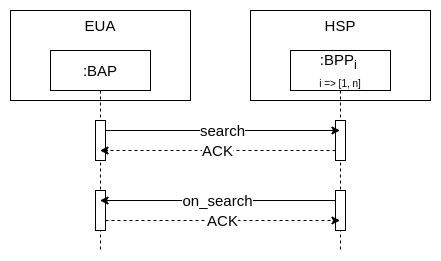

The diagram above was exported from draw.io. Its source (the exported page's mxGraphModel, read from the mxfile embedded in the PNG):
<mxGraphModel dx="1422" dy="713" grid="1" gridSize="10" guides="1" tooltips="1" connect="1" arrows="1" fold="1" page="1" pageScale="1" pageWidth="850" pageHeight="1100" math="0" shadow="0">
  <root>
    <mxCell id="XgOprfrtbi1ATHfBX8c2-0" />
    <mxCell id="XgOprfrtbi1ATHfBX8c2-1" parent="XgOprfrtbi1ATHfBX8c2-0" />
    <mxCell id="EyJUyd7EpijLMnwi2Xc2-1" value="&lt;font style=&quot;font-size: 15px&quot;&gt;HSP&lt;/font&gt;" style="rounded=0;whiteSpace=wrap;html=1;fontSize=10;fontColor=default;strokeColor=default;fillColor=default;verticalAlign=top;" vertex="1" parent="XgOprfrtbi1ATHfBX8c2-1">
      <mxGeometry x="280" y="40" width="180" height="90" as="geometry" />
    </mxCell>
    <mxCell id="EyJUyd7EpijLMnwi2Xc2-0" value="&lt;font style=&quot;font-size: 15px&quot;&gt;EUA&lt;/font&gt;" style="rounded=0;whiteSpace=wrap;html=1;fontSize=10;fontColor=default;strokeColor=default;fillColor=default;verticalAlign=top;" vertex="1" parent="XgOprfrtbi1ATHfBX8c2-1">
      <mxGeometry x="40" y="40" width="180" height="90" as="geometry" />
    </mxCell>
    <mxCell id="_xUMNiFUJbM8FUtvaI5s-1" value=":BAP" style="shape=umlLifeline;perimeter=lifelinePerimeter;whiteSpace=wrap;html=1;container=1;collapsible=0;recursiveResize=0;outlineConnect=0;fontSize=15;fontColor=default;strokeColor=default;fillColor=default;" vertex="1" parent="XgOprfrtbi1ATHfBX8c2-1">
      <mxGeometry x="80" y="80" width="100" height="200" as="geometry" />
    </mxCell>
    <mxCell id="_xUMNiFUJbM8FUtvaI5s-2" value="" style="html=1;points=[];perimeter=orthogonalPerimeter;fontSize=15;fontColor=default;strokeColor=default;fillColor=default;" vertex="1" parent="_xUMNiFUJbM8FUtvaI5s-1">
      <mxGeometry x="45" y="70" width="10" height="40" as="geometry" />
    </mxCell>
    <mxCell id="_xUMNiFUJbM8FUtvaI5s-3" value=":BPP&lt;sub&gt;i &lt;br&gt;&lt;/sub&gt;&lt;font style=&quot;font-size: 10px&quot;&gt;i =&amp;gt; [1, n]&lt;/font&gt;" style="shape=umlLifeline;perimeter=lifelinePerimeter;whiteSpace=wrap;html=1;container=1;collapsible=0;recursiveResize=0;outlineConnect=0;fontSize=15;fontColor=default;strokeColor=default;fillColor=default;" vertex="1" parent="XgOprfrtbi1ATHfBX8c2-1">
      <mxGeometry x="320" y="80" width="100" height="200" as="geometry" />
    </mxCell>
    <mxCell id="_xUMNiFUJbM8FUtvaI5s-4" value="" style="html=1;points=[];perimeter=orthogonalPerimeter;fontSize=15;fontColor=default;strokeColor=default;fillColor=default;" vertex="1" parent="_xUMNiFUJbM8FUtvaI5s-3">
      <mxGeometry x="45" y="70" width="10" height="40" as="geometry" />
    </mxCell>
    <mxCell id="_xUMNiFUJbM8FUtvaI5s-11" value="search" style="edgeStyle=none;rounded=0;orthogonalLoop=1;jettySize=auto;html=1;labelBackgroundColor=default;fontSize=15;fontColor=default;endArrow=classic;endFill=1;strokeColor=default;fillColor=default;" edge="1" parent="XgOprfrtbi1ATHfBX8c2-1">
      <mxGeometry relative="1" as="geometry">
        <mxPoint x="135" y="160" as="sourcePoint" />
        <mxPoint x="369.5" y="160" as="targetPoint" />
      </mxGeometry>
    </mxCell>
    <mxCell id="_xUMNiFUJbM8FUtvaI5s-12" value="ACK" style="edgeStyle=none;rounded=0;orthogonalLoop=1;jettySize=auto;html=1;labelBackgroundColor=default;fontSize=15;fontColor=default;endArrow=classic;endFill=1;strokeColor=default;fillColor=default;dashed=1;" edge="1" parent="XgOprfrtbi1ATHfBX8c2-1">
      <mxGeometry relative="1" as="geometry">
        <mxPoint x="365" y="180" as="sourcePoint" />
        <mxPoint x="129.5" y="180" as="targetPoint" />
      </mxGeometry>
    </mxCell>
    <mxCell id="_xUMNiFUJbM8FUtvaI5s-25" value="" style="html=1;points=[];perimeter=orthogonalPerimeter;fontSize=15;fontColor=default;strokeColor=default;fillColor=default;" vertex="1" parent="XgOprfrtbi1ATHfBX8c2-1">
      <mxGeometry x="365" y="220" width="10" height="40" as="geometry" />
    </mxCell>
    <mxCell id="_xUMNiFUJbM8FUtvaI5s-27" value="ACK" style="edgeStyle=none;rounded=0;orthogonalLoop=1;jettySize=auto;html=1;labelBackgroundColor=default;fontSize=15;fontColor=default;endArrow=classic;endFill=1;strokeColor=default;fillColor=default;dashed=1;" edge="1" parent="XgOprfrtbi1ATHfBX8c2-1">
      <mxGeometry relative="1" as="geometry">
        <mxPoint x="135" y="250" as="sourcePoint" />
        <mxPoint x="369.5" y="250" as="targetPoint" />
      </mxGeometry>
    </mxCell>
    <mxCell id="_xUMNiFUJbM8FUtvaI5s-28" value="" style="html=1;points=[];perimeter=orthogonalPerimeter;fontSize=15;fontColor=default;strokeColor=default;fillColor=default;" vertex="1" parent="XgOprfrtbi1ATHfBX8c2-1">
      <mxGeometry x="125" y="220" width="10" height="40" as="geometry" />
    </mxCell>
    <mxCell id="_xUMNiFUJbM8FUtvaI5s-31" value="on_search" style="edgeStyle=none;rounded=0;orthogonalLoop=1;jettySize=auto;html=1;labelBackgroundColor=default;fontSize=15;fontColor=default;endArrow=classic;endFill=1;strokeColor=default;fillColor=default;" edge="1" parent="XgOprfrtbi1ATHfBX8c2-1">
      <mxGeometry relative="1" as="geometry">
        <mxPoint x="365" y="230" as="sourcePoint" />
        <mxPoint x="129.5" y="230" as="targetPoint" />
      </mxGeometry>
    </mxCell>
  </root>
</mxGraphModel>